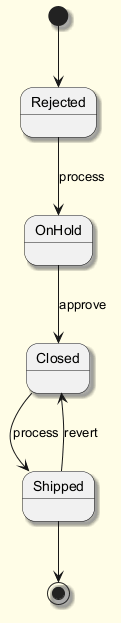

The diagram above was rendered by PlantUML. Its source (embedded in the PNG):
@startuml
skinparam backgroundColor #FFFDE7
skinparam classBackgroundColor #FFF9C4
skinparam classBorderColor #F57F17
skinparam shadowing true
[*] --> Rejected
Rejected --> OnHold : process
OnHold --> Closed : approve
Closed --> Shipped : process
Shipped --> Closed : revert
Shipped --> [*]
@enduml